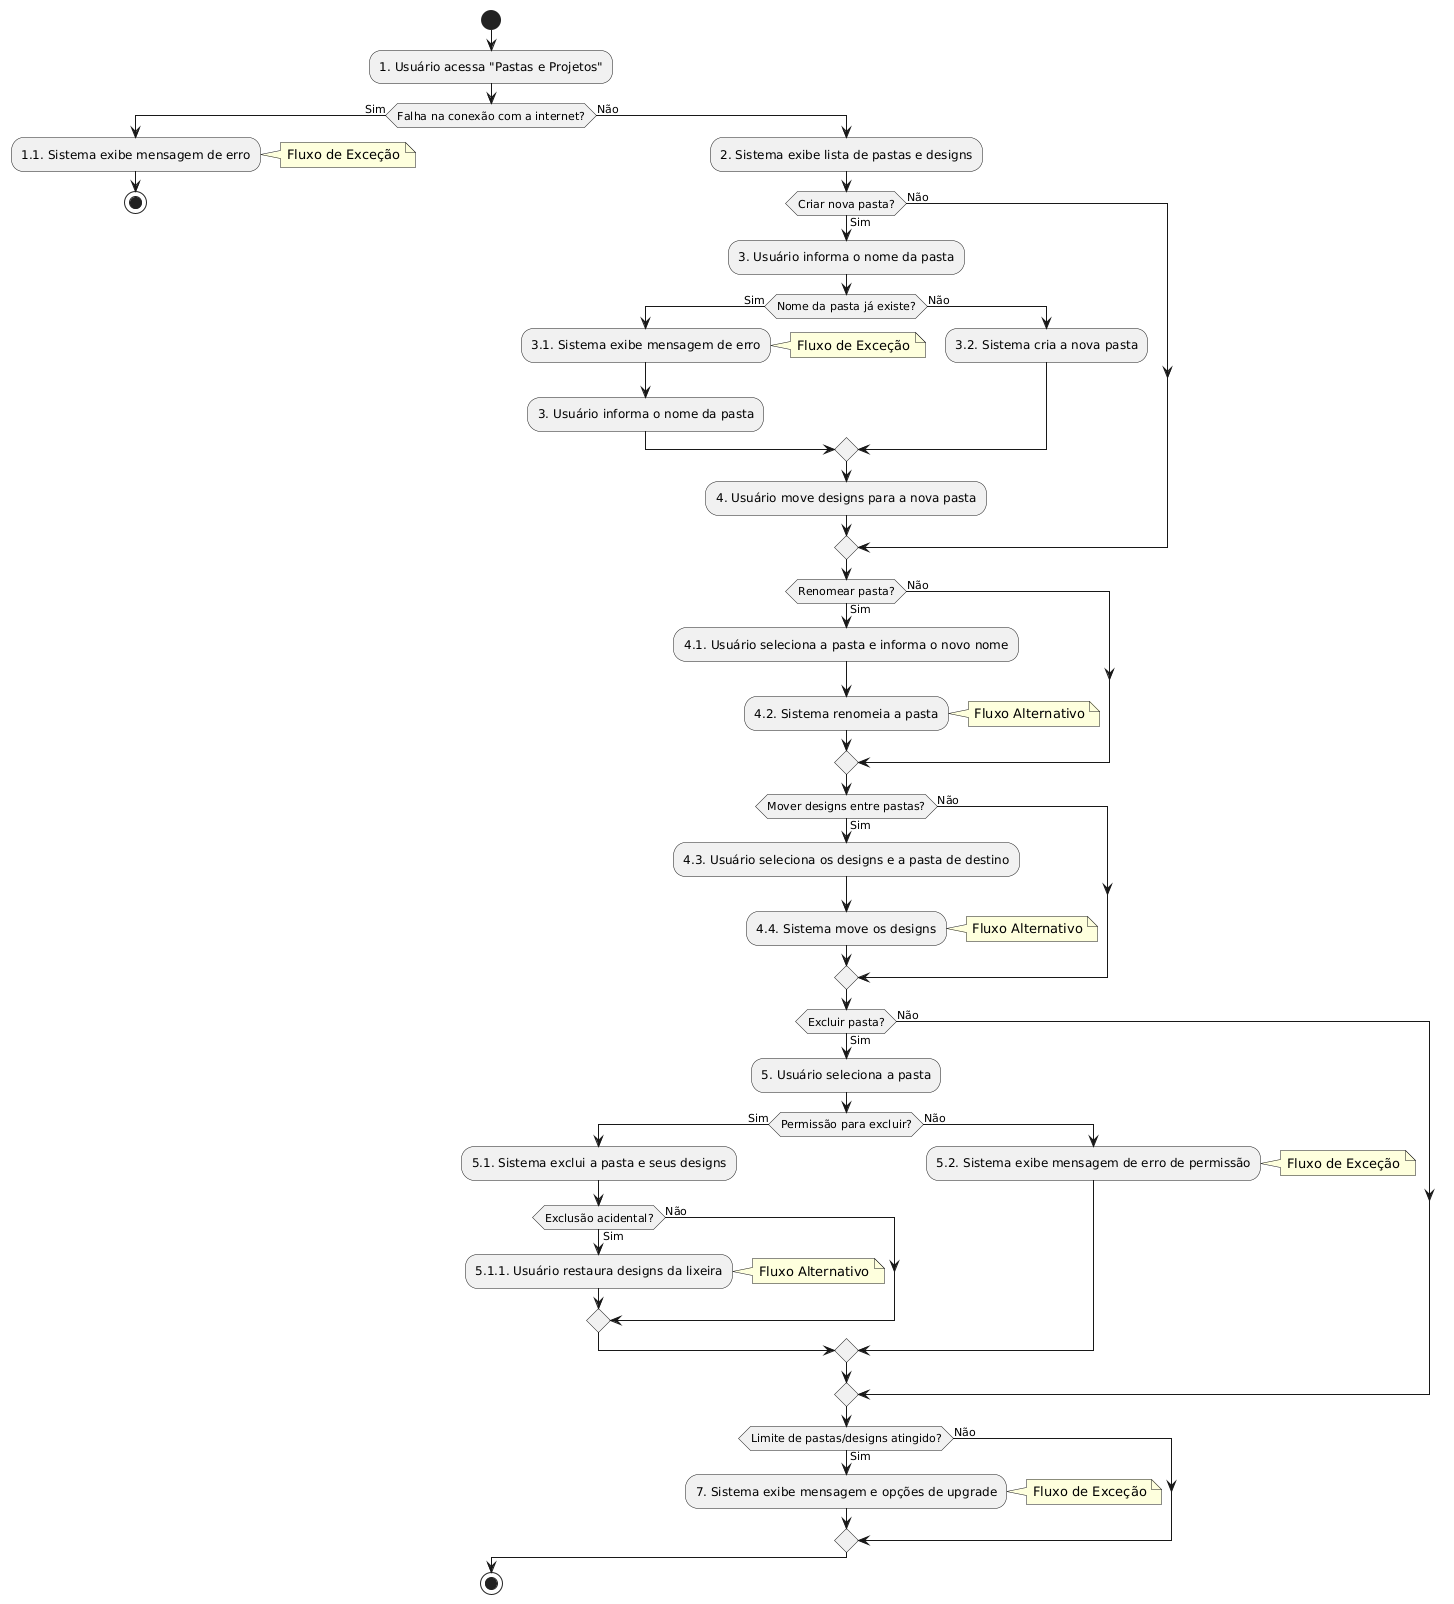

The diagram above was rendered by PlantUML. Its source (embedded in the PNG):
@startuml
start
:1. Usuário acessa "Pastas e Projetos";

if (Falha na conexão com a internet?) then (Sim)
  :1.1. Sistema exibe mensagem de erro;
  note right: Fluxo de Exceção
  stop
else (Não)
  :2. Sistema exibe lista de pastas e designs;

  if (Criar nova pasta?) then (Sim)
    :3. Usuário informa o nome da pasta;
    if (Nome da pasta já existe?) then (Sim)
      :3.1. Sistema exibe mensagem de erro;
      note right: Fluxo de Exceção
      :3. Usuário informa o nome da pasta;
    else (Não)
      :3.2. Sistema cria a nova pasta;
    endif
    :4. Usuário move designs para a nova pasta;
  else (Não)
  endif

  if (Renomear pasta?) then (Sim)
    :4.1. Usuário seleciona a pasta e informa o novo nome;
    :4.2. Sistema renomeia a pasta;
    note right: Fluxo Alternativo
  else (Não)
  endif

  if (Mover designs entre pastas?) then (Sim)
    :4.3. Usuário seleciona os designs e a pasta de destino;
    :4.4. Sistema move os designs;
    note right: Fluxo Alternativo
  else (Não)
  endif

  if (Excluir pasta?) then (Sim)
    :5. Usuário seleciona a pasta;
    if (Permissão para excluir?) then (Sim)
      :5.1. Sistema exclui a pasta e seus designs;
      if (Exclusão acidental?) then (Sim)
        :5.1.1. Usuário restaura designs da lixeira;
        note right: Fluxo Alternativo
      else (Não)
      endif
    else (Não)
      :5.2. Sistema exibe mensagem de erro de permissão;
      note right: Fluxo de Exceção
    endif
  else (Não)
  endif

  if (Limite de pastas/designs atingido?) then (Sim)
    :7. Sistema exibe mensagem e opções de upgrade;
    note right: Fluxo de Exceção
  else (Não)
  endif
endif
stop
@enduml